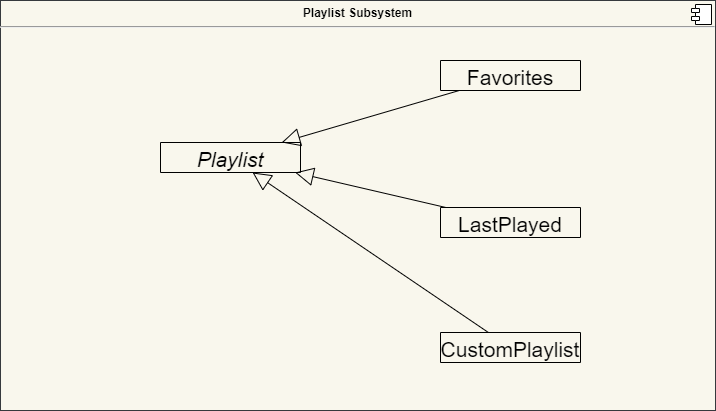

The diagram above was exported from draw.io. Its source (the exported page's mxGraphModel, read from the mxfile embedded in the PNG):
<mxGraphModel dx="5842" dy="-6300" grid="1" gridSize="10" guides="1" tooltips="1" connect="1" arrows="1" fold="1" page="1" pageScale="1" pageWidth="850" pageHeight="1100" math="0" shadow="0">
  <root>
    <mxCell id="E71lPlyEf4O1Z1Mcf6yR-0" />
    <mxCell id="E71lPlyEf4O1Z1Mcf6yR-1" parent="E71lPlyEf4O1Z1Mcf6yR-0" />
    <mxCell id="E71lPlyEf4O1Z1Mcf6yR-6" value="&lt;p style=&quot;margin: 0px ; margin-top: 6px ; text-align: center&quot;&gt;&lt;b&gt;Playlist Subsystem&lt;/b&gt;&lt;/p&gt;&lt;hr&gt;&lt;p style=&quot;margin: 0px ; margin-left: 8px&quot;&gt;&lt;br&gt;&lt;/p&gt;" style="align=left;overflow=fill;html=1;dropTarget=0;fillColor=#f9f7ed;strokeColor=#36393d;" vertex="1" parent="E71lPlyEf4O1Z1Mcf6yR-1">
      <mxGeometry x="-780" y="9130" width="715" height="410" as="geometry" />
    </mxCell>
    <mxCell id="E71lPlyEf4O1Z1Mcf6yR-7" value="" style="shape=component;jettyWidth=8;jettyHeight=4;" vertex="1" parent="E71lPlyEf4O1Z1Mcf6yR-6">
      <mxGeometry x="1" width="20" height="20" relative="1" as="geometry">
        <mxPoint x="-24" y="4" as="offset" />
      </mxGeometry>
    </mxCell>
    <mxCell id="E71lPlyEf4O1Z1Mcf6yR-75" value="Favorites" style="swimlane;fontStyle=0;childLayout=stackLayout;horizontal=1;startSize=30;fillColor=none;horizontalStack=0;resizeParent=1;resizeParentMax=0;resizeLast=0;collapsible=1;marginBottom=0;fontSize=21;swimlaneLine=1;" collapsed="1" vertex="1" parent="E71lPlyEf4O1Z1Mcf6yR-1">
      <mxGeometry x="-340" y="9190" width="140" height="30" as="geometry">
        <mxRectangle x="3630" y="8470" width="160" height="86" as="alternateBounds" />
      </mxGeometry>
    </mxCell>
    <mxCell id="E71lPlyEf4O1Z1Mcf6yR-76" value="" style="line;strokeWidth=1;fillColor=none;align=left;verticalAlign=middle;spacingTop=-1;spacingLeft=3;spacingRight=3;rotatable=0;labelPosition=right;points=[];portConstraint=eastwest;" vertex="1" parent="E71lPlyEf4O1Z1Mcf6yR-75">
      <mxGeometry y="30" width="140" height="8" as="geometry" />
    </mxCell>
    <mxCell id="E71lPlyEf4O1Z1Mcf6yR-77" value="AddMediaToFavories()" style="text;strokeColor=none;fillColor=none;align=left;verticalAlign=top;spacingLeft=4;spacingRight=4;overflow=hidden;rotatable=0;points=[[0,0.5],[1,0.5]];portConstraint=eastwest;" vertex="1" parent="E71lPlyEf4O1Z1Mcf6yR-75">
      <mxGeometry y="38" width="140" height="26" as="geometry" />
    </mxCell>
    <mxCell id="E71lPlyEf4O1Z1Mcf6yR-78" value="DeleteMediaFromFavories()" style="text;strokeColor=none;fillColor=none;align=left;verticalAlign=top;spacingLeft=4;spacingRight=4;overflow=hidden;rotatable=0;points=[[0,0.5],[1,0.5]];portConstraint=eastwest;" vertex="1" parent="E71lPlyEf4O1Z1Mcf6yR-75">
      <mxGeometry y="64" width="140" height="26" as="geometry" />
    </mxCell>
    <mxCell id="E71lPlyEf4O1Z1Mcf6yR-79" value="Playlist" style="swimlane;fontStyle=2;childLayout=stackLayout;horizontal=1;startSize=30;fillColor=none;horizontalStack=0;resizeParent=1;resizeParentMax=0;resizeLast=0;collapsible=1;marginBottom=0;fontSize=21;swimlaneLine=1;" collapsed="1" vertex="1" parent="E71lPlyEf4O1Z1Mcf6yR-1">
      <mxGeometry x="-620" y="9272" width="140" height="30" as="geometry">
        <mxRectangle x="500" y="8062" width="140" height="194" as="alternateBounds" />
      </mxGeometry>
    </mxCell>
    <mxCell id="E71lPlyEf4O1Z1Mcf6yR-80" value="MediaCount" style="text;strokeColor=none;fillColor=none;align=left;verticalAlign=top;spacingLeft=4;spacingRight=4;overflow=hidden;rotatable=0;points=[[0,0.5],[1,0.5]];portConstraint=eastwest;" vertex="1" parent="E71lPlyEf4O1Z1Mcf6yR-79">
      <mxGeometry y="30" width="140" height="26" as="geometry" />
    </mxCell>
    <mxCell id="E71lPlyEf4O1Z1Mcf6yR-81" value="IsFavorite" style="text;strokeColor=none;fillColor=none;align=left;verticalAlign=top;spacingLeft=4;spacingRight=4;overflow=hidden;rotatable=0;points=[[0,0.5],[1,0.5]];portConstraint=eastwest;" vertex="1" parent="E71lPlyEf4O1Z1Mcf6yR-79">
      <mxGeometry y="56" width="140" height="26" as="geometry" />
    </mxCell>
    <mxCell id="E71lPlyEf4O1Z1Mcf6yR-82" value="" style="line;strokeWidth=1;fillColor=none;align=left;verticalAlign=middle;spacingTop=-1;spacingLeft=3;spacingRight=3;rotatable=0;labelPosition=right;points=[];portConstraint=eastwest;" vertex="1" parent="E71lPlyEf4O1Z1Mcf6yR-79">
      <mxGeometry y="82" width="140" height="8" as="geometry" />
    </mxCell>
    <mxCell id="E71lPlyEf4O1Z1Mcf6yR-83" value="CreateNewPlaylist()" style="text;strokeColor=none;fillColor=none;align=left;verticalAlign=top;spacingLeft=4;spacingRight=4;overflow=hidden;rotatable=0;points=[[0,0.5],[1,0.5]];portConstraint=eastwest;" vertex="1" parent="E71lPlyEf4O1Z1Mcf6yR-79">
      <mxGeometry y="90" width="140" height="26" as="geometry" />
    </mxCell>
    <mxCell id="E71lPlyEf4O1Z1Mcf6yR-84" value="DeletePlaylist()" style="text;strokeColor=none;fillColor=none;align=left;verticalAlign=top;spacingLeft=4;spacingRight=4;overflow=hidden;rotatable=0;points=[[0,0.5],[1,0.5]];portConstraint=eastwest;" vertex="1" parent="E71lPlyEf4O1Z1Mcf6yR-79">
      <mxGeometry y="116" width="140" height="26" as="geometry" />
    </mxCell>
    <mxCell id="E71lPlyEf4O1Z1Mcf6yR-85" value="AddMediaToPlaylist()" style="text;strokeColor=none;fillColor=none;align=left;verticalAlign=top;spacingLeft=4;spacingRight=4;overflow=hidden;rotatable=0;points=[[0,0.5],[1,0.5]];portConstraint=eastwest;" vertex="1" parent="E71lPlyEf4O1Z1Mcf6yR-79">
      <mxGeometry y="142" width="140" height="26" as="geometry" />
    </mxCell>
    <mxCell id="E71lPlyEf4O1Z1Mcf6yR-86" value="DeleteMediaFromPlaylist()" style="text;strokeColor=none;fillColor=none;align=left;verticalAlign=top;spacingLeft=4;spacingRight=4;overflow=hidden;rotatable=0;points=[[0,0.5],[1,0.5]];portConstraint=eastwest;" vertex="1" parent="E71lPlyEf4O1Z1Mcf6yR-79">
      <mxGeometry y="168" width="140" height="26" as="geometry" />
    </mxCell>
    <mxCell id="E71lPlyEf4O1Z1Mcf6yR-87" value="LastPlayed" style="swimlane;fontStyle=0;childLayout=stackLayout;horizontal=1;startSize=30;fillColor=none;horizontalStack=0;resizeParent=1;resizeParentMax=0;resizeLast=0;collapsible=1;marginBottom=0;fontSize=21;swimlaneLine=1;rounded=0;shadow=0;sketch=0;" collapsed="1" vertex="1" parent="E71lPlyEf4O1Z1Mcf6yR-1">
      <mxGeometry x="-340" y="9337" width="140" height="30" as="geometry">
        <mxRectangle x="3630" y="8617" width="160" height="60" as="alternateBounds" />
      </mxGeometry>
    </mxCell>
    <mxCell id="E71lPlyEf4O1Z1Mcf6yR-88" value="IsRecentFıle" style="text;strokeColor=none;fillColor=none;align=left;verticalAlign=top;spacingLeft=4;spacingRight=4;overflow=hidden;rotatable=0;points=[[0,0.5],[1,0.5]];portConstraint=eastwest;" vertex="1" parent="E71lPlyEf4O1Z1Mcf6yR-87">
      <mxGeometry y="30" width="140" height="26" as="geometry" />
    </mxCell>
    <mxCell id="E71lPlyEf4O1Z1Mcf6yR-89" value="" style="line;strokeWidth=1;fillColor=none;align=left;verticalAlign=middle;spacingTop=-1;spacingLeft=3;spacingRight=3;rotatable=0;labelPosition=right;points=[];portConstraint=eastwest;" vertex="1" parent="E71lPlyEf4O1Z1Mcf6yR-87">
      <mxGeometry y="56" width="140" height="8" as="geometry" />
    </mxCell>
    <mxCell id="E71lPlyEf4O1Z1Mcf6yR-103" value="CustomPlaylist" style="swimlane;fontStyle=0;childLayout=stackLayout;horizontal=1;startSize=30;fillColor=none;horizontalStack=0;resizeParent=1;resizeParentMax=0;resizeLast=0;collapsible=1;marginBottom=0;fontSize=21;swimlaneLine=1;rounded=0;shadow=0;sketch=0;" collapsed="1" vertex="1" parent="E71lPlyEf4O1Z1Mcf6yR-1">
      <mxGeometry x="-340" y="9462" width="140" height="30" as="geometry">
        <mxRectangle x="3630" y="8742" width="160" height="86" as="alternateBounds" />
      </mxGeometry>
    </mxCell>
    <mxCell id="E71lPlyEf4O1Z1Mcf6yR-104" value="CustomName" style="text;strokeColor=none;fillColor=none;align=left;verticalAlign=top;spacingLeft=4;spacingRight=4;overflow=hidden;rotatable=0;points=[[0,0.5],[1,0.5]];portConstraint=eastwest;" vertex="1" parent="E71lPlyEf4O1Z1Mcf6yR-103">
      <mxGeometry y="30" width="140" height="26" as="geometry" />
    </mxCell>
    <mxCell id="E71lPlyEf4O1Z1Mcf6yR-105" value="" style="line;strokeWidth=1;fillColor=none;align=left;verticalAlign=middle;spacingTop=-1;spacingLeft=3;spacingRight=3;rotatable=0;labelPosition=right;points=[];portConstraint=eastwest;" vertex="1" parent="E71lPlyEf4O1Z1Mcf6yR-103">
      <mxGeometry y="56" width="140" height="8" as="geometry" />
    </mxCell>
    <mxCell id="E71lPlyEf4O1Z1Mcf6yR-106" value="ChangePlaylistName()" style="text;strokeColor=none;fillColor=none;align=left;verticalAlign=top;spacingLeft=4;spacingRight=4;overflow=hidden;rotatable=0;points=[[0,0.5],[1,0.5]];portConstraint=eastwest;" vertex="1" parent="E71lPlyEf4O1Z1Mcf6yR-103">
      <mxGeometry y="64" width="140" height="26" as="geometry" />
    </mxCell>
    <mxCell id="E71lPlyEf4O1Z1Mcf6yR-107" value="" style="endArrow=block;endSize=16;endFill=0;html=1;fontSize=21;" edge="1" parent="E71lPlyEf4O1Z1Mcf6yR-1" source="E71lPlyEf4O1Z1Mcf6yR-75" target="E71lPlyEf4O1Z1Mcf6yR-79">
      <mxGeometry width="160" relative="1" as="geometry">
        <mxPoint x="-354.02" y="9263.68" as="sourcePoint" />
        <mxPoint x="-470.00000000000045" y="9180.004" as="targetPoint" />
      </mxGeometry>
    </mxCell>
    <mxCell id="E71lPlyEf4O1Z1Mcf6yR-108" value="" style="endArrow=block;endSize=16;endFill=0;html=1;fontSize=21;" edge="1" parent="E71lPlyEf4O1Z1Mcf6yR-1" source="E71lPlyEf4O1Z1Mcf6yR-87" target="E71lPlyEf4O1Z1Mcf6yR-79">
      <mxGeometry width="160" relative="1" as="geometry">
        <mxPoint x="-321.66666666666606" y="9246" as="sourcePoint" />
        <mxPoint x="-470" y="9335" as="targetPoint" />
      </mxGeometry>
    </mxCell>
    <mxCell id="E71lPlyEf4O1Z1Mcf6yR-109" value="" style="endArrow=block;endSize=16;endFill=0;html=1;fontSize=21;" edge="1" parent="E71lPlyEf4O1Z1Mcf6yR-1" source="E71lPlyEf4O1Z1Mcf6yR-103" target="E71lPlyEf4O1Z1Mcf6yR-79">
      <mxGeometry width="160" relative="1" as="geometry">
        <mxPoint x="-320" y="9459.998275862068" as="sourcePoint" />
        <mxPoint x="-460" y="9473.03275862069" as="targetPoint" />
      </mxGeometry>
    </mxCell>
  </root>
</mxGraphModel>